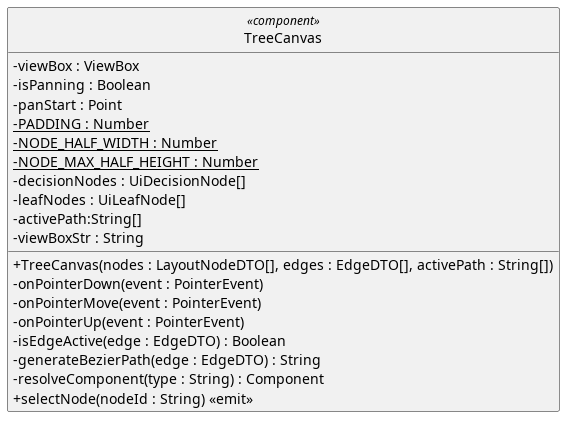

The diagram above was rendered by PlantUML. Its source (embedded in the PNG):
@startuml
skinparam linetype ortho
skinparam nodesep 80
skinparam ranksep 100
skinparam classAttributeIconSize 0
skinparam packageStyle rectangle
skinparam style strictuml


class TreeCanvas <<component>> {
  - viewBox : ViewBox
  - isPanning : Boolean
  - panStart : Point
  - {static} PADDING : Number
  - {static} NODE_HALF_WIDTH : Number
  - {static} NODE_MAX_HALF_HEIGHT : Number
  - decisionNodes : UiDecisionNode[]
  - leafNodes : UiLeafNode[]
  + TreeCanvas(nodes : LayoutNodeDTO[], edges : EdgeDTO[], activePath : String[])
  - activePath:String[]
  - viewBoxStr : String
  - onPointerDown(event : PointerEvent) 
  - onPointerMove(event : PointerEvent) 
  - onPointerUp(event : PointerEvent) 
  - isEdgeActive(edge : EdgeDTO) : Boolean
  - generateBezierPath(edge : EdgeDTO) : String
  - resolveComponent(type : String) : Component
  + selectNode(nodeId : String) <<emit>>
}

@enduml